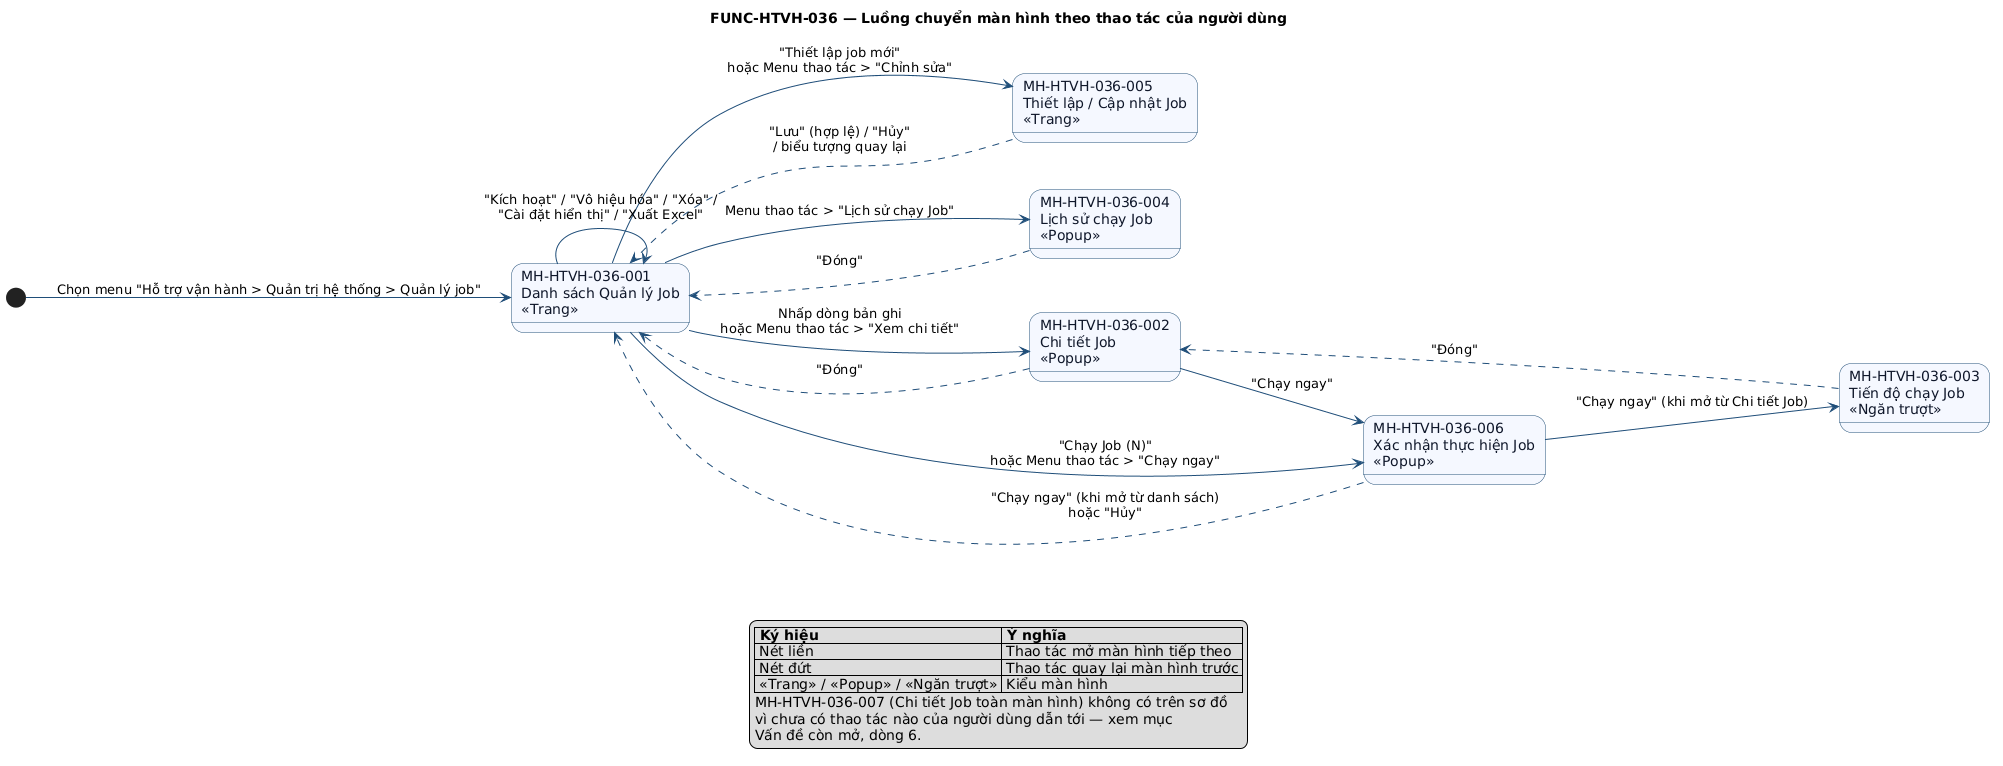

The diagram above was rendered by PlantUML. Its source (embedded in the PNG):
@startuml FUNC-HTVH-036_nav-01
title FUNC-HTVH-036 — Luồng chuyển màn hình theo thao tác của người dùng

' LƯU Ý khi sửa nhãn: không để ký tự ">" đứng cuối dòng (ngay trước \n)
' và không để đứng đầu dòng — PlantUML hiểu đó là cú pháp creole và
' biến cả dòng thành gạch đầu dòng "►". Giữ "X > Y" trọn trên một dòng.

left to right direction

skinparam state {
  BackgroundColor #F5F8FF
  BorderColor #1F4E79
  FontColor #0F172A
}
skinparam ArrowColor #1F4E79

state "MH-HTVH-036-001\nDanh sách Quản lý Job\n«Trang»" as DS
state "MH-HTVH-036-005\nThiết lập / Cập nhật Job\n«Trang»" as FORM
state "MH-HTVH-036-004\nLịch sử chạy Job\n«Popup»" as LS
state "MH-HTVH-036-002\nChi tiết Job\n«Popup»" as CT
state "MH-HTVH-036-006\nXác nhận thực hiện Job\n«Popup»" as CONF
state "MH-HTVH-036-003\nTiến độ chạy Job\n«Ngăn trượt»" as TD

[*] --> DS : Chọn menu "Hỗ trợ vận hành > Quản trị hệ thống > Quản lý job"

' ── Nét liền: thao tác mở màn hình tiếp theo ──
DS --> FORM : "Thiết lập job mới"\nhoặc Menu thao tác > "Chỉnh sửa"
DS --> LS : Menu thao tác > "Lịch sử chạy Job"
DS --> CT : Nhấp dòng bản ghi\nhoặc Menu thao tác > "Xem chi tiết"
DS --> CONF : "Chạy Job (N)"\nhoặc Menu thao tác > "Chạy ngay"
CT --> CONF : "Chạy ngay"
CONF --> TD : "Chạy ngay" (khi mở từ Chi tiết Job)

' ── Nét đứt: thao tác quay lại màn hình trước ──
FORM -[dashed]-> DS : "Lưu" (hợp lệ) / "Hủy"\n/ biểu tượng quay lại
LS -[dashed]-> DS : "Đóng"
CT -[dashed]-> DS : "Đóng"
CONF -[dashed]-> DS : "Chạy ngay" (khi mở từ danh sách)\nhoặc "Hủy"
TD -[dashed]-> CT : "Đóng"

' ── Thao tác không chuyển màn hình ──
DS --> DS : "Kích hoạt" / "Vô hiệu hóa" / "Xóa" /\n"Cài đặt hiển thị" / "Xuất Excel"

legend bottom
  |= Ký hiệu |= Ý nghĩa |
  | Nét liền | Thao tác mở màn hình tiếp theo |
  | Nét đứt | Thao tác quay lại màn hình trước |
  | «Trang» / «Popup» / «Ngăn trượt» | Kiểu màn hình |
  MH-HTVH-036-007 (Chi tiết Job toàn màn hình) không có trên sơ đồ
  vì chưa có thao tác nào của người dùng dẫn tới — xem mục
  Vấn đề còn mở, dòng 6.
endlegend

@enduml